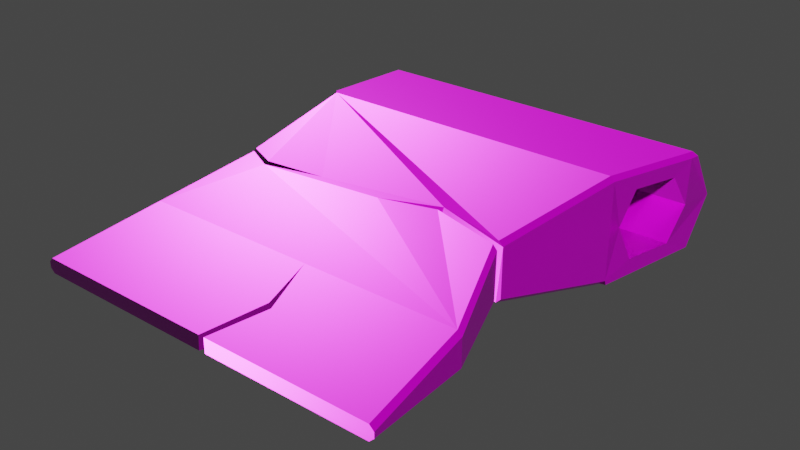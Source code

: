 # Source: hachacongrietas.blend  (saved by Blender 2.83.19; exported with 4.5.12 LTS)
import bpy
from mathutils import Matrix  # noqa: F401  (used for matrix-valued properties, if any)

bpy.ops.wm.read_factory_settings(use_empty=True)
scene = bpy.context.scene
scene.name = 'Scene'

# ---- collections
col_collection = bpy.data.collections.new('Collection'); scene.collection.children.link(col_collection)

# ---- images (referenced by path relative to the original .blend; pixels are not part of the script)
import os
ASSET_DIR = os.environ.get("B2B_ASSET_DIR", "")  # directory of the original .blend (textures are referenced by path, not embedded)
HERE = os.path.dirname(os.path.abspath(__file__))  # packed textures are extracted next to this script under _unpacked/

def load_image(name, relpath, width, height, colorspace="sRGB"):
    """Load a texture the original file referenced (path relative to the .blend, or extracted next to this script)."""
    p = next((c for c in (os.path.join(HERE, relpath), os.path.join(ASSET_DIR, relpath)) if relpath and os.path.exists(c)), "")
    if p:
        img = bpy.data.images.load(p, check_existing=True)
        img.name = name
    else:  # same state as the original file: an image datablock whose file is absent (Cycles renders it pink)
        img = bpy.data.images.new(name, width, height)
        img.source = "FILE"
        img.filepath = "//" + (relpath or name)
    img.colorspace_settings.name = colorspace
    return img
img_hachacongrietas_material_002_basecolor_png = load_image('hachacongrietas_Material.002_BaseColor.png', 'textura/hachacongrietas_Material.002_BaseColor.png', 1024, 1024, 'sRGB')
img_hachacongrietas_material_002_metallic_png = load_image('hachacongrietas_Material.002_Metallic.png', 'textura/hachacongrietas_Material.002_Metallic.png', 1024, 1024, 'sRGB')
img_hachacongrietas_material_002_roughness_png = load_image('hachacongrietas_Material.002_Roughness.png', 'textura/hachacongrietas_Material.002_Roughness.png', 1024, 1024, 'sRGB')
img_hachacongrietas_material_002_normal_png = load_image('hachacongrietas_Material.002_Normal.png', 'textura/hachacongrietas_Material.002_Normal.png', 1024, 1024, 'Non-Color')

# ---- materials (node trees are filled in below, after node groups)
mat_material_002 = bpy.data.materials.new('Material.002')
mat_material_002.use_transparent_shadow = False

# ---- material node trees
mat_material_002.use_nodes = True; mat_material_002.node_tree.nodes.clear()
_N = mat_material_002.node_tree.nodes; _L = mat_material_002.node_tree.links
n0 = _N.new('ShaderNodeBsdfPrincipled'); n0.name = 'Principled BSDF'; n0.location = (10, 300)
n0.distribution = 'GGX'
n0.subsurface_method = 'BURLEY'
n0.inputs[3].default_value = 1.45
n0.inputs[27].default_value = (0.0, 0.0, 0.0, 1.0)
n0.inputs[28].default_value = 1.0
n1 = _N.new('ShaderNodeOutputMaterial'); n1.name = 'Material Output'; n1.location = (300, 300)
n2 = _N.new('ShaderNodeTexImage'); n2.name = 'Image Texture'; n2.location = (-476, 327)
n2.image = img_hachacongrietas_material_002_basecolor_png
n3 = _N.new('ShaderNodeTexImage'); n3.name = 'Image Texture.002'; n3.location = (-831, 422)
n3.image = img_hachacongrietas_material_002_metallic_png
n4 = _N.new('ShaderNodeTexImage'); n4.name = 'Image Texture.001'; n4.location = (-738, 134)
n4.image = img_hachacongrietas_material_002_roughness_png
n5 = _N.new('ShaderNodeNormalMap'); n5.name = 'Normal Map'; n5.location = (-277, -134)
n6 = _N.new('ShaderNodeTexImage'); n6.name = 'Image Texture.003'; n6.location = (-758, -140)
n6.image = img_hachacongrietas_material_002_normal_png
_L.new(n0.outputs[0], n1.inputs[0])
_L.new(n2.outputs[0], n0.inputs[0])
_L.new(n4.outputs[0], n0.inputs[2])
_L.new(n3.outputs[0], n0.inputs[1])
_L.new(n6.outputs[0], n5.inputs[1])
_L.new(n5.outputs[0], n0.inputs[5])
n1.is_active_output = True

# ---- world
world_world = bpy.data.worlds.new('World'); scene.world = world_world
world_world.use_nodes = True; world_world.node_tree.nodes.clear()
_N = world_world.node_tree.nodes; _L = world_world.node_tree.links
n0 = _N.new('ShaderNodeOutputWorld'); n0.name = 'World Output'; n0.location = (300, 300)
n1 = _N.new('ShaderNodeBackground'); n1.name = 'Background'; n1.location = (10, 300)
n1.inputs[0].default_value = (0.05088, 0.05088, 0.05088, 1.0)
_L.new(n1.outputs[0], n0.inputs[0])
n0.is_active_output = True
world_world.color = (0.05088, 0.05088, 0.05088)
world_world.use_sun_shadow = False
world_world.sun_shadow_jitter_overblur = 0.0

# ---- meshes
me_cube_004 = bpy.data.meshes.new('Cube.004')
me_cube_004.from_pydata([(-0.9991, 1.284, -1.051), (-0.999, 1.277, -0.502), (0.9858, 1.284, -1.051), (-0.9999, 1.439, -0.7918), (0.9983, 1.439, -0.7884), (0.9804, 1.221, -0.7761), (-0.9988, 1.221, -0.7761), (0.8832, 0.8498, -0.584), (-0.9927, 0.878, -0.5734), (0.948, 1.124, -0.5985), (-0.9967, 1.124, -0.5547), (0.8509, 0.7724, -0.7761), (-0.9907, 0.7407, -0.7948), (0.948, 1.124, -0.9753), (-0.9961, 1.124, -0.9954), (0.8832, 0.8498, -0.9737), (-0.992, 0.8496, -0.9954), (0.9841, 1.277, -1.051), (0.8467, 0.6949, -1.072), (-0.9991, 1.285, -1.05), (1.0, -1.254, -0.7611), (0.9749, -1.254, -0.7365), (0.9588, 1.277, -0.502), (0.9756, 1.241, -0.5247), (0.9851, 1.289, -0.5232), (0.6574, 1.355e-05, -0.6002), (0.6826, 1.355e-05, -0.6248), (0.8452, 0.6886, -0.4982), (0.8198, 0.6877, -0.4738), (0.9267, -0.627, -0.6929), (0.9015, -0.627, -0.6683), (0.9738, -1.254, -0.817), (1.0, -1.254, -0.7913), (0.6563, 1.366e-05, -0.9259), (0.6826, 1.365e-05, -0.9002), (0.845, 0.6878, -1.047), (0.8187, 0.6877, -1.072), (0.8467, 0.6949, -1.072), (0.9267, -0.627, -0.8458), (0.9004, -0.627, -0.8714), (-0.9762, -1.254, -0.7365), (-1.0, -1.254, -0.7605), (-0.9354, 1.366e-05, -0.6002), (-0.9593, 1.366e-05, -0.6242), (-0.9903, 0.6877, -0.4978), (-0.9665, 0.6877, -0.4738), (-0.9907, 0.7115, -0.4749), (-0.9906, 0.7088, -0.4848), (-0.9796, -0.627, -0.6923), (-0.9558, -0.627, -0.6683), (-1.0, -1.254, -0.7942), (-0.9774, -1.254, -0.817), (-0.9367, 1.355e-05, -0.9259), (-0.9593, 1.355e-05, -0.9031), (-0.9677, 0.6877, -1.072), (-0.9903, 0.6877, -1.05), (-0.9903, 0.6919, -1.05), (-0.9905, 0.7081, -1.063), (-0.9906, 0.7103, -1.072), (-0.9796, -0.627, -0.8487), (-0.9571, -0.627, -0.8714), (0.04275, -1.254, -0.7365), (0.07387, -1.254, -0.7365), (0.04508, -0.627, -0.6683), (0.07274, -1.254, -0.817), (0.03695, -1.254, -0.817), (0.04274, -0.627, -0.8714), (0.1638, -0.9543, -0.7039), (0.1543, -0.8671, -0.8506), (0.1231, -0.9021, -0.8475), (0.1261, -0.9297, -0.7012), (0.6457, -0.02736, -0.6097), (0.6509, -0.04351, -0.9169), (0.1652, 0.1112, -0.9259), (0.6773, -0.04391, -0.8912), (0.672, -0.03019, -0.6346), (-0.07162, 1.362e-05, -0.9259), (-0.05438, -0.01279, -0.6002), (0.2586, 0.1112, -0.6002), (0.1977, 0.09104, -0.9237), (0.2451, 0.07975, -0.6051), (-0.9397, 0.03367, -0.94), (-0.387, 1.358e-05, -0.9259), (-0.9621, 0.03124, -0.9167), (-0.9617, 0.02184, -0.6142), (-0.9377, 0.01812, -0.5909), (-0.4301, -0.00733, -0.6002), (-0.7647, -0.08679, -0.6002), (-0.7154, -0.08431, -0.9259), (-0.7025, -0.05403, -0.9324), (-0.7723, -0.0526, -0.5939)], [], [(22, 1, 46, 45, 28), (0, 19, 3, 4, 2), (89, 90, 85, 84, 83, 81), (4, 3, 1, 22, 24), (38, 29, 20, 32), (52, 88, 82, 76, 79, 72, 39, 66, 60), (8, 47, 46, 1, 10), (35, 27, 26, 34), (12, 16, 57, 56), (58, 57, 16, 14, 19, 0), (2, 4, 5, 13, 17), (18, 15, 11, 7, 27, 35, 37), (27, 7, 9, 23), (28, 45, 85, 90, 86, 77, 78, 25), (30, 63, 67, 62, 21), (59, 48, 43, 53), (24, 23, 9, 5, 4), (12, 11, 15, 16), (16, 15, 13, 14), (14, 13, 5, 6), (6, 5, 9, 10), (10, 9, 7, 8), (8, 7, 11, 12), (17, 13, 15, 18), (0, 2, 17, 18, 37, 36, 54, 58), (10, 1, 3, 6), (19, 14, 6, 3), (56, 55, 44, 47, 8, 12), (22, 23, 24), (30, 21, 20, 29), (28, 25, 26, 27), (22, 28, 27, 23), (79, 80, 71, 75, 74, 72), (54, 36, 33, 73, 76, 82, 89, 81), (35, 36, 37), (39, 72, 74, 38), (33, 36, 35, 34), (31, 39, 38, 32), (31, 32, 20, 21, 62, 64), (44, 45, 46, 47), (49, 42, 43, 48), (88, 87, 86, 82), (40, 49, 48, 41), (60, 66, 69, 65, 51), (54, 55, 56, 57, 58), (60, 51, 50, 59), (54, 81, 83, 55), (52, 60, 59, 53), (50, 41, 48, 59), (67, 68, 64, 62), (65, 61, 40, 41, 50, 51), (66, 63, 70, 69), (61, 70, 63, 49, 40), (63, 66, 68, 67), (64, 68, 66, 39, 31), (69, 70, 61, 65), (76, 77, 80, 79), (73, 78, 77, 76), (75, 71, 30, 29), (74, 75, 29, 38), (25, 78, 73, 33, 34, 26), (71, 80, 77, 86, 87, 42, 49, 63, 30), (82, 86, 90, 89), (83, 84, 44, 55), (43, 42, 87, 88, 52, 53), (84, 85, 45, 44)])
_uv = me_cube_004.uv_layers.new(name='UVMap')
_uv.uv.foreach_set('vector', [0.8737, 0.5654, 0.4415, 0.5679, 0.4426, 0.443, 0.4479, 0.4377, 0.8423, 0.4354, 1.0, 0.4448, 0.9997, 0.4448, 0.9398, 0.4435, 0.939, 0.0, 1.0, 0.004298, 0.8463, 0.625, 0.7712, 0.6117, 0.7702, 0.5754, 0.7752, 0.5699, 0.842, 0.5679, 0.8473, 0.5728, 0.939, 0.0, 0.9398, 0.4435, 0.8795, 0.4455, 0.8795, 0.01097, 0.8839, 0.004988, 0.6213, 0.7052, 0.5875, 0.7035, 0.6092, 0.5679, 0.6159, 0.5682, 0.01396, 0.2868, 0.06282, 0.3055, 0.1353, 0.2868, 0.2049, 0.2868, 0.2644, 0.2666, 0.3644, 0.2965, 0.4195, 0.4266, 0.2302, 0.4266, 0.009477, 0.4267, 0.02352, 0.6898, 0.002645, 0.7267, 0.0004815, 0.726, 0.01092, 0.6006, 0.02135, 0.6349, 0.1378, 0.7362, 0.2589, 0.7372, 0.2293, 0.8931, 0.1685, 0.8925, 0.07128, 0.7221, 0.1164, 0.6995, 0.1301, 0.7315, 0.1273, 0.735, 0.1321, 0.7311, 0.1301, 0.7315, 0.1164, 0.6995, 0.1186, 0.6385, 0.1318, 0.6031, 0.1321, 0.6033, 0.1383, 0.6008, 0.1967, 0.5669, 0.1989, 0.6156, 0.1547, 0.6373, 0.1383, 0.6024, 0.1322, 0.7345, 0.1544, 0.6996, 0.1978, 0.7179, 0.2404, 0.7004, 0.2589, 0.7372, 0.1378, 0.7362, 0.1322, 0.7345, 0.2589, 0.7372, 0.2404, 0.7004, 0.2379, 0.6381, 0.2544, 0.6118, 0.8423, 0.4354, 0.4479, 0.4377, 0.4534, 0.2873, 0.4898, 0.2714, 0.5654, 0.2809, 0.6484, 0.2792, 0.7176, 0.3062, 0.8055, 0.2811, 0.8586, 0.1407, 0.6695, 0.1418, 0.6953, 0.06848, 0.675, 0.001611, 0.8739, 0.0004444, 0.5139, 0.7073, 0.5484, 0.7073, 0.5635, 0.8465, 0.502, 0.8465, 0.2549, 0.601, 0.2544, 0.6118, 0.2379, 0.6381, 0.1989, 0.6156, 0.1967, 0.5669, 0.3007, 0.5669, 0.3034, 0.976, 0.2616, 0.9841, 0.2589, 0.5679, 0.4415, 0.9991, 0.4415, 0.5823, 0.502, 0.5679, 0.502, 1.0, 0.8795, 0.8853, 0.8837, 0.4533, 0.9268, 0.4455, 0.927, 0.8853, 0.927, 0.8853, 0.9268, 0.4455, 0.9668, 0.4532, 0.9767, 0.8853, 0.4129, 0.5669, 0.4129, 0.9991, 0.3523, 0.9847, 0.359, 0.5677, 0.3523, 0.5681, 0.3473, 0.9841, 0.3034, 0.976, 0.3007, 0.5669, 0.1383, 0.6024, 0.1547, 0.6373, 0.1544, 0.6996, 0.1322, 0.7345, 0.0001673, 4.467e-05, 0.4383, 0.0, 0.438, 0.00156, 0.4077, 0.1304, 0.4077, 0.1304, 0.4015, 0.132, 0.007129, 0.132, 0.002072, 0.127, 0.02135, 0.6349, 0.01092, 0.6006, 0.07613, 0.5669, 0.07096, 0.6153, 0.1318, 0.6031, 0.1186, 0.6385, 0.07096, 0.6153, 0.07613, 0.5669, 0.1273, 0.735, 0.1271, 0.7359, 0.005346, 0.7315, 0.002645, 0.7267, 0.02352, 0.6898, 0.07128, 0.7221, 0.8737, 0.5654, 0.8773, 0.557, 0.8795, 0.5676, 0.8586, 0.1407, 0.8739, 0.0004444, 0.8795, 0.0, 0.8641, 0.1402, 0.8423, 0.4354, 0.8055, 0.2811, 0.811, 0.2806, 0.8478, 0.4351, 0.8737, 0.5654, 0.8423, 0.4354, 0.8478, 0.4351, 0.8773, 0.557, 0.7682, 0.6727, 0.6985, 0.6623, 0.7023, 0.5746, 0.7079, 0.5688, 0.7646, 0.5679, 0.7702, 0.5738, 0.007129, 0.132, 0.4015, 0.132, 0.3656, 0.2867, 0.2572, 0.2621, 0.2049, 0.2868, 0.1353, 0.2868, 0.06566, 0.2987, 0.01331, 0.2791, 0.4307, 0.5731, 0.4359, 0.5669, 0.4364, 0.5731, 0.4195, 0.4266, 0.3644, 0.2965, 0.3702, 0.297, 0.4253, 0.427, 0.1628, 0.8931, 0.1321, 0.7368, 0.1378, 0.7362, 0.1685, 0.8925, 0.4357, 0.5665, 0.4195, 0.4266, 0.4253, 0.427, 0.4415, 0.5669, 0.8473, 0.5737, 0.8529, 0.5679, 0.8596, 0.5679, 0.865, 0.5735, 0.865, 0.7737, 0.8473, 0.7739, 0.005346, 0.7315, 0.0, 0.7314, 0.0004815, 0.726, 0.002645, 0.7267, 0.5538, 0.7072, 0.5689, 0.8464, 0.5635, 0.8465, 0.5484, 0.7073, 0.7702, 0.749, 0.8417, 0.7375, 0.8435, 0.8127, 0.7721, 0.8229, 0.5387, 0.5679, 0.5538, 0.7072, 0.5484, 0.7073, 0.5333, 0.568, 0.009477, 0.4267, 0.2302, 0.4266, 0.2479, 0.488, 0.2289, 0.5665, 0.004991, 0.5665, 0.1321, 0.7362, 0.1271, 0.7359, 0.1273, 0.735, 0.1301, 0.7315, 0.1321, 0.7311, 0.009477, 0.4267, 0.004991, 0.5665, 0.0, 0.5669, 0.004486, 0.427, 0.007129, 0.132, 0.01331, 0.2791, 0.00834, 0.28, 0.002138, 0.1324, 0.01396, 0.2868, 0.009477, 0.4267, 0.004486, 0.427, 0.008972, 0.2871, 0.5259, 0.568, 0.5333, 0.568, 0.5484, 0.7073, 0.5139, 0.7073, 0.7357, 0.7999, 0.7033, 0.8193, 0.7106, 0.7336, 0.7283, 0.7336, 0.4307, 0.7973, 0.4129, 0.7986, 0.4129, 0.5722, 0.4182, 0.5669, 0.4257, 0.5669, 0.4307, 0.5719, 0.6704, 0.8741, 0.6256, 0.8741, 0.6327, 0.8094, 0.665, 0.8154, 0.6682, 0.001651, 0.687, 0.07404, 0.6695, 0.1418, 0.4486, 0.1431, 0.4433, 0.00297, 0.7433, 0.8731, 0.6985, 0.8731, 0.7033, 0.8193, 0.7357, 0.7999, 0.2368, 0.5665, 0.2548, 0.4802, 0.2302, 0.4266, 0.4195, 0.4266, 0.4357, 0.5665, 0.665, 0.8154, 0.6327, 0.8094, 0.6407, 0.7356, 0.6585, 0.7355, 0.7702, 0.7336, 0.6989, 0.7298, 0.6985, 0.6623, 0.7682, 0.6727, 0.6256, 0.6823, 0.6974, 0.6615, 0.6985, 0.7317, 0.6265, 0.7355, 0.8087, 0.2738, 0.8029, 0.2749, 0.8586, 0.1407, 0.8641, 0.1402, 0.6256, 0.8279, 0.5689, 0.8279, 0.5875, 0.7035, 0.6213, 0.7052, 0.6985, 0.5735, 0.6974, 0.6615, 0.6256, 0.6823, 0.6266, 0.5738, 0.6323, 0.5679, 0.6931, 0.5679, 0.8029, 0.2749, 0.7146, 0.2992, 0.6484, 0.2792, 0.5654, 0.2809, 0.4915, 0.2637, 0.4539, 0.2831, 0.4486, 0.1431, 0.6695, 0.1418, 0.8586, 0.1407, 0.8473, 0.6954, 0.7751, 0.6879, 0.7712, 0.6117, 0.8463, 0.625, 0.09254, 0.8807, 0.02573, 0.8804, 0.005346, 0.7315, 0.1271, 0.7359, 0.8382, 0.6954, 0.8435, 0.7007, 0.8417, 0.7375, 0.7702, 0.749, 0.7719, 0.7009, 0.7769, 0.6958, 0.02573, 0.8804, 0.02051, 0.8811, 0.0, 0.7314, 0.005346, 0.7315])
me_cube_004.materials.append(mat_material_002)
me_cube_004.use_remesh_fix_poles = True
me_cube_004.use_remesh_preserve_attributes = False
me_cube_004.use_mirror_vertex_groups = False
me_cube_004.update()

# ---- objects
ob_cube = bpy.data.objects.new('Cube', me_cube_004)

# ---- transforms, parenting, visibility, modifiers, constraints
ob_cube.location = (0.0, 0.0, 1.021)
ob_cube.lineart.crease_threshold = 0.0

# ---- collection membership
col_collection.objects.link(ob_cube)

# ---- scene / render settings (as saved in the file)
scene.frame_start = 1; scene.frame_end = 250; scene.frame_set(1)
scene.render.engine = 'BLENDER_EEVEE_NEXT'
scene.cycles.use_denoising = False
scene.cycles.samples = 128
scene.cycles.sampling_pattern = 'TABULATED_SOBOL'
scene.cycles.use_adaptive_sampling = False
scene.cycles.use_light_tree = False
scene.view_settings.view_transform = 'Filmic'
bpy.context.view_layer.update()

# ---- added for rendering (the .blend has no active camera and no usable light): camera, sun
cam_auto = bpy.data.cameras.new('AutoCamera')
cam_auto.lens = 50.0
cam_auto.sensor_width = 36.0
cam_auto.clip_end = 1000.0
ob_auto_camera = bpy.data.objects.new('AutoCamera', cam_auto)
scene.collection.objects.link(ob_auto_camera)
ob_auto_camera.location = (3.15296, -3.69095, 2.7702)
ob_auto_camera.rotation_euler = (1.09748, -7.21219e-08, 0.694738)
scene.camera = ob_auto_camera
light_auto_sun = bpy.data.lights.new('AutoSun', 'SUN')
light_auto_sun.energy = 3.0
light_auto_sun.angle = 0.0523599
ob_auto_sun = bpy.data.objects.new('AutoSun', light_auto_sun)
scene.collection.objects.link(ob_auto_sun)
ob_auto_sun.rotation_euler = (0.872665, 0.174533, 0.523599)
bpy.context.view_layer.update()
